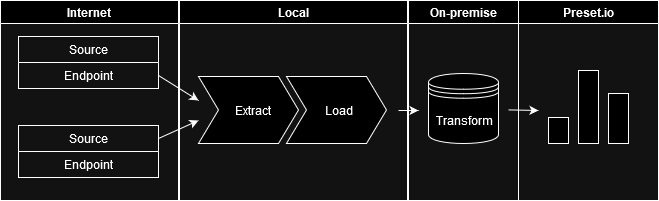

The diagram above was exported from draw.io. Its source (the exported page's mxGraphModel, read from the mxfile embedded in the PNG):
<mxGraphModel dx="722" dy="773" grid="1" gridSize="10" guides="1" tooltips="1" connect="1" arrows="1" fold="1" page="1" pageScale="1" pageWidth="850" pageHeight="1100" math="0" shadow="0">
  <root>
    <mxCell id="0" />
    <mxCell id="1" parent="0" />
    <mxCell id="8eASHR0CLw2HVhL-JonR-18" value="Source" style="swimlane;fontStyle=0;childLayout=stackLayout;horizontal=1;startSize=26;fillColor=none;horizontalStack=0;resizeParent=1;resizeParentMax=0;resizeLast=0;collapsible=1;marginBottom=0;html=1;" parent="1" vertex="1">
      <mxGeometry x="148" y="106" width="140" height="52" as="geometry" />
    </mxCell>
    <mxCell id="8eASHR0CLw2HVhL-JonR-19" value="Endpoint" style="text;strokeColor=none;fillColor=none;align=center;verticalAlign=top;spacingLeft=4;spacingRight=4;overflow=hidden;rotatable=0;points=[[0,0.5],[1,0.5]];portConstraint=eastwest;whiteSpace=wrap;html=1;" parent="8eASHR0CLw2HVhL-JonR-18" vertex="1">
      <mxGeometry y="26" width="140" height="26" as="geometry" />
    </mxCell>
    <mxCell id="8eASHR0CLw2HVhL-JonR-22" value="Source" style="swimlane;fontStyle=0;childLayout=stackLayout;horizontal=1;startSize=26;fillColor=none;horizontalStack=0;resizeParent=1;resizeParentMax=0;resizeLast=0;collapsible=1;marginBottom=0;html=1;" parent="1" vertex="1">
      <mxGeometry x="148" y="195" width="140" height="52" as="geometry" />
    </mxCell>
    <mxCell id="8eASHR0CLw2HVhL-JonR-23" value="Endpoint" style="text;strokeColor=none;fillColor=none;align=center;verticalAlign=top;spacingLeft=4;spacingRight=4;overflow=hidden;rotatable=0;points=[[0,0.5],[1,0.5]];portConstraint=eastwest;whiteSpace=wrap;html=1;" parent="8eASHR0CLw2HVhL-JonR-22" vertex="1">
      <mxGeometry y="26" width="140" height="26" as="geometry" />
    </mxCell>
    <mxCell id="8eASHR0CLw2HVhL-JonR-30" value="" style="endArrow=classic;html=1;rounded=0;exitX=1;exitY=0.75;exitDx=0;exitDy=0;" parent="1" source="8eASHR0CLw2HVhL-JonR-18" edge="1">
      <mxGeometry width="50" height="50" relative="1" as="geometry">
        <mxPoint x="318" y="210" as="sourcePoint" />
        <mxPoint x="328" y="170" as="targetPoint" />
      </mxGeometry>
    </mxCell>
    <mxCell id="8eASHR0CLw2HVhL-JonR-31" value="" style="endArrow=classic;html=1;rounded=0;exitX=1;exitY=0.25;exitDx=0;exitDy=0;" parent="1" source="8eASHR0CLw2HVhL-JonR-22" edge="1">
      <mxGeometry width="50" height="50" relative="1" as="geometry">
        <mxPoint x="298" y="140" as="sourcePoint" />
        <mxPoint x="328" y="190" as="targetPoint" />
      </mxGeometry>
    </mxCell>
    <mxCell id="8eASHR0CLw2HVhL-JonR-35" value="&amp;nbsp;Transform" style="shape=datastore;whiteSpace=wrap;html=1;" parent="1" vertex="1">
      <mxGeometry x="558" y="143" width="70" height="70" as="geometry" />
    </mxCell>
    <mxCell id="8eASHR0CLw2HVhL-JonR-14" value="&amp;nbsp;&amp;nbsp; Extract" style="shape=step;perimeter=stepPerimeter;fixedSize=1;points=[];whiteSpace=wrap;html=1;" parent="1" vertex="1">
      <mxGeometry x="328" y="146" width="100" height="67" as="geometry" />
    </mxCell>
    <mxCell id="8eASHR0CLw2HVhL-JonR-15" value="&amp;nbsp; Load" style="shape=step;perimeter=stepPerimeter;fixedSize=1;points=[];whiteSpace=wrap;html=1;" parent="1" vertex="1">
      <mxGeometry x="416" y="146" width="100" height="67" as="geometry" />
    </mxCell>
    <mxCell id="8eASHR0CLw2HVhL-JonR-36" value="" style="endArrow=classic;html=1;rounded=0;" parent="1" edge="1">
      <mxGeometry width="50" height="50" relative="1" as="geometry">
        <mxPoint x="528" y="180" as="sourcePoint" />
        <mxPoint x="548" y="180" as="targetPoint" />
      </mxGeometry>
    </mxCell>
    <mxCell id="8eASHR0CLw2HVhL-JonR-37" value="" style="rounded=0;whiteSpace=wrap;html=1;" parent="1" vertex="1">
      <mxGeometry x="678" y="187" width="20" height="26" as="geometry" />
    </mxCell>
    <mxCell id="8eASHR0CLw2HVhL-JonR-38" value="" style="rounded=0;whiteSpace=wrap;html=1;" parent="1" vertex="1">
      <mxGeometry x="708" y="140" width="20" height="73" as="geometry" />
    </mxCell>
    <mxCell id="8eASHR0CLw2HVhL-JonR-39" value="" style="rounded=0;whiteSpace=wrap;html=1;" parent="1" vertex="1">
      <mxGeometry x="738" y="163" width="20" height="50" as="geometry" />
    </mxCell>
    <mxCell id="8eASHR0CLw2HVhL-JonR-42" value="" style="endArrow=classic;html=1;rounded=0;" parent="1" edge="1">
      <mxGeometry width="50" height="50" relative="1" as="geometry">
        <mxPoint x="638" y="179.4" as="sourcePoint" />
        <mxPoint x="668" y="180" as="targetPoint" />
      </mxGeometry>
    </mxCell>
    <mxCell id="8eASHR0CLw2HVhL-JonR-43" value="On-premise" style="swimlane;whiteSpace=wrap;html=1;" parent="1" vertex="1">
      <mxGeometry x="538" y="70" width="110" height="200" as="geometry" />
    </mxCell>
    <mxCell id="8eASHR0CLw2HVhL-JonR-44" value="Preset.io" style="swimlane;whiteSpace=wrap;html=1;" parent="1" vertex="1">
      <mxGeometry x="648" y="70" width="140" height="200" as="geometry" />
    </mxCell>
    <mxCell id="8eASHR0CLw2HVhL-JonR-45" value="Local" style="swimlane;whiteSpace=wrap;html=1;" parent="1" vertex="1">
      <mxGeometry x="309" y="70" width="228" height="200" as="geometry" />
    </mxCell>
    <mxCell id="8eASHR0CLw2HVhL-JonR-46" value="Internet" style="swimlane;whiteSpace=wrap;html=1;" parent="1" vertex="1">
      <mxGeometry x="130" y="70" width="178" height="200" as="geometry" />
    </mxCell>
  </root>
</mxGraphModel>